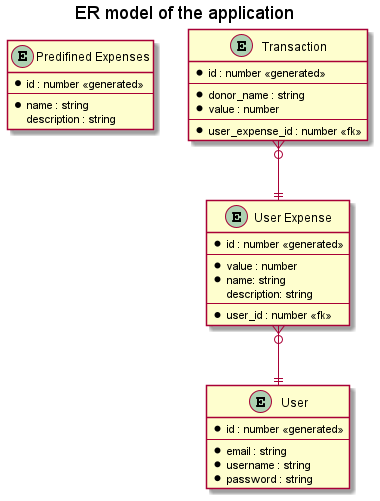

The diagram above was rendered by PlantUML. Its source (embedded in the PNG):
@startuml er_model
title ER model of the application
' avoid problems with angled crows feet
skinparam linetype ortho

entity "Predifined Expenses" as pexp {
  * id : number <<generated>>
  ---
  * name : string
  description : string
}

entity "User" as user {
  * id : number <<generated>>
  ---
  * email : string
  * username : string
  * password : string
}

entity "User Expense" as uexp {
  * id : number <<generated>>
  ---
  * value : number
  * name: string
  description: string
  ---
  * user_id : number <<fk>>
}

entity "Transaction" as utran {
  * id : number <<generated>>
  ---
  * donor_name : string
  * value : number
  ---
  * user_expense_id : number <<fk>>
}

uexp }o--|| user
utran }o--|| uexp
@enduml